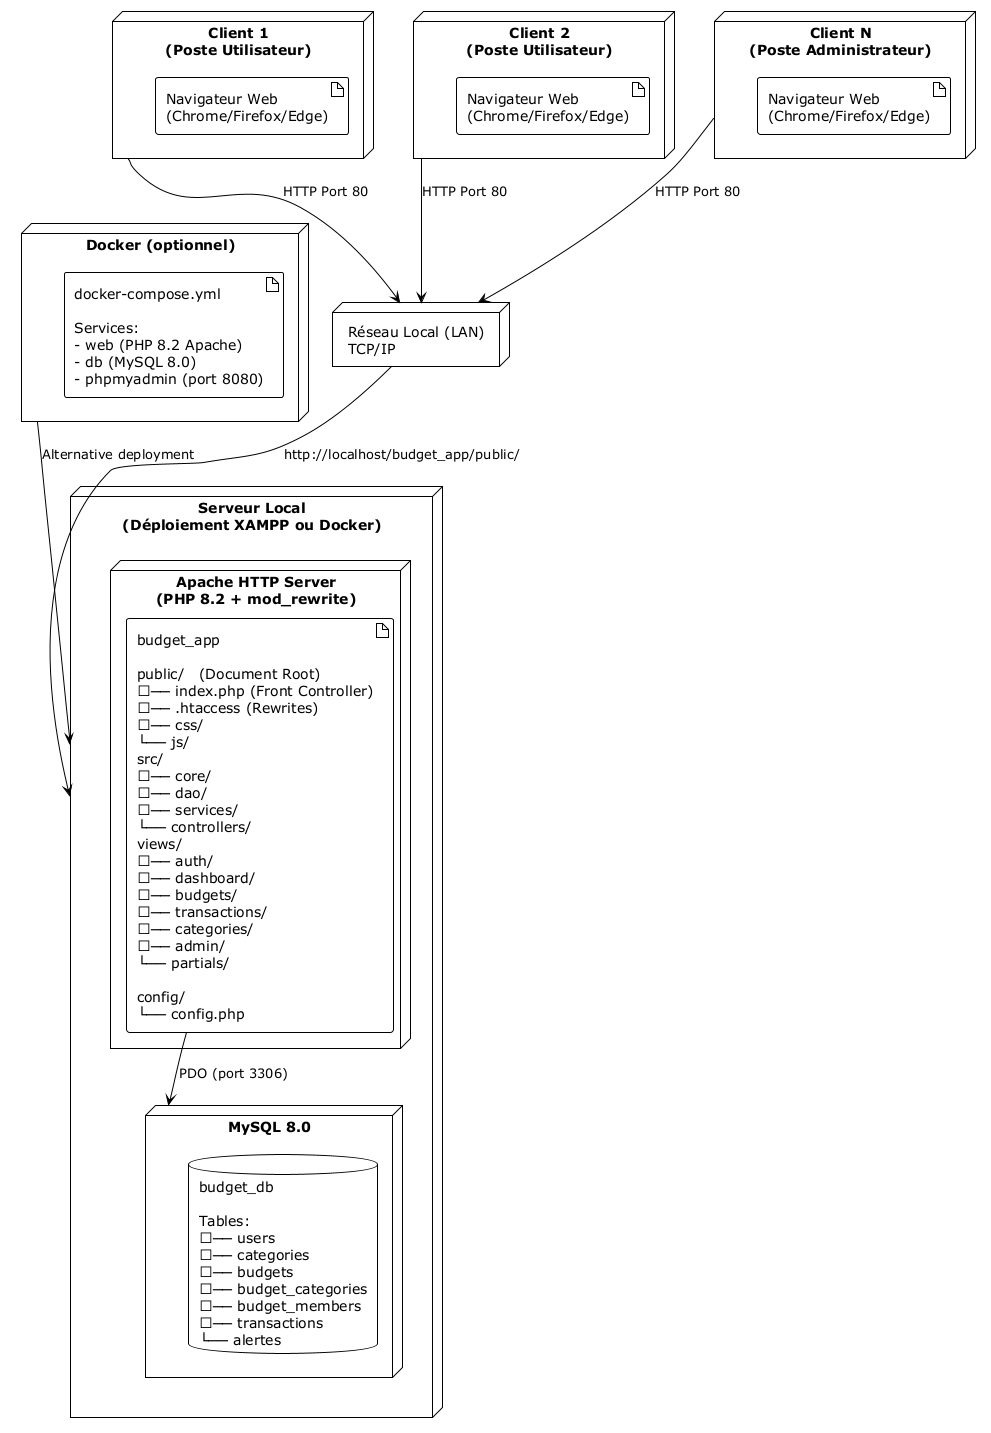

The diagram above was rendered by PlantUML. Its source (embedded in the PNG):
@startuml
!theme plain

node "Client 1\n(Poste Utilisateur)" as Client1 {
  artifact "Navigateur Web\n(Chrome/Firefox/Edge)" as Browser1
}

node "Client 2\n(Poste Utilisateur)" as Client2 {
  artifact "Navigateur Web\n(Chrome/Firefox/Edge)" as Browser2
}

node "Client N\n(Poste Administrateur)" as ClientN {
  artifact "Navigateur Web\n(Chrome/Firefox/Edge)" as BrowserN
}

node "Serveur Local\n(Déploiement XAMPP ou Docker)" as Server {
  node "Apache HTTP Server\n(PHP 8.2 + mod_rewrite)" as Apache {
    artifact "budget_app\n\npublic/   (Document Root)\n├── index.php (Front Controller)\n├── .htaccess (Rewrites)\n├── css/\n└── js/\nsrc/\n├── core/\n├── dao/\n├── services/\n└── controllers/\nviews/\n├── auth/\n├── dashboard/\n├── budgets/\n├── transactions/\n├── categories/\n├── admin/\n└── partials/\n\nconfig/\n└── config.php" as App
  }

  node "MySQL 8.0" as MySQL {
    database "budget_db\n\nTables:\n├── users\n├── categories\n├── budgets\n├── budget_categories\n├── budget_members\n├── transactions\n└── alertes" as DB
  }

  App --> MySQL : PDO (port 3306)
}

node "Docker (optionnel)" as Docker {
  artifact "docker-compose.yml\n\nServices:\n- web (PHP 8.2 Apache)\n- db (MySQL 8.0)\n- phpmyadmin (port 8080)" as DC
}

node "Réseau Local (LAN)\nTCP/IP" as LAN

Client1 --> LAN : HTTP Port 80
Client2 --> LAN : HTTP Port 80
ClientN --> LAN : HTTP Port 80
LAN --> Server : http://localhost/budget_app/public/

Docker --> Server : Alternative deployment

@enduml